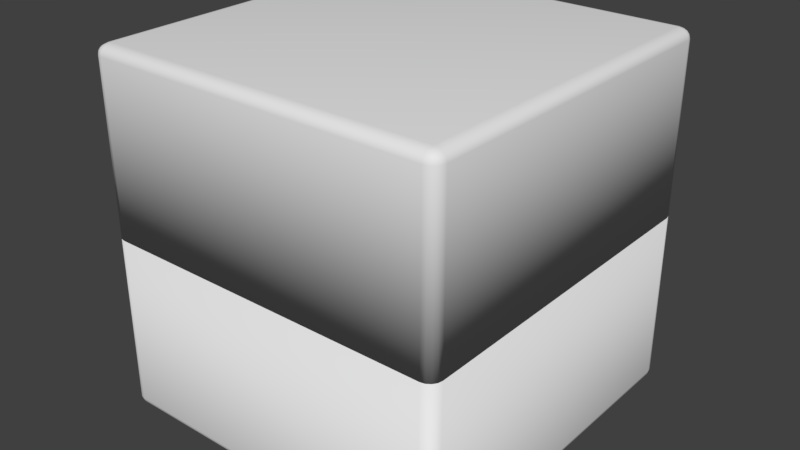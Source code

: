 # Source: stand.blend  (saved by Blender 2.79.0; exported with 4.5.12 LTS)
import bpy
from mathutils import Matrix  # noqa: F401  (used for matrix-valued properties, if any)

bpy.ops.wm.read_factory_settings(use_empty=True)
scene = bpy.context.scene
scene.name = 'Scene'

# ---- collections
col_collection_1 = bpy.data.collections.new('Collection 1'); scene.collection.children.link(col_collection_1)

# ---- world
world_world = bpy.data.worlds.new('World'); scene.world = world_world
world_world.color = (0.05088, 0.05088, 0.05088)
world_world.use_sun_shadow = False
world_world.sun_shadow_jitter_overblur = 0.0
world_world.cycles.sampling_method = 'MANUAL'

# ---- meshes
me_cube_005 = bpy.data.meshes.new('Cube.005')
me_cube_005.from_pydata([(-1.136, -1.2, -3.148e-07), (-1.2, -1.136, -3.148e-07), (-1.161, -1.195, -3.148e-07), (-1.181, -1.181, -3.148e-07), (-1.195, -1.161, -3.148e-07), (-1.136, -1.2, 1.436), (-1.136, -1.136, 1.5), (-1.2, -1.136, 1.436), (-1.136, -1.195, 1.461), (-1.136, -1.181, 1.481), (-1.161, -1.195, 1.436), (-1.161, -1.189, 1.461), (-1.16, -1.178, 1.478), (-1.173, -1.173, 1.473), (-1.161, -1.136, 1.495), (-1.181, -1.136, 1.481), (-1.136, -1.161, 1.495), (-1.161, -1.161, 1.489), (-1.178, -1.16, 1.478), (-1.195, -1.161, 1.436), (-1.181, -1.181, 1.436), (-1.195, -1.136, 1.461), (-1.189, -1.161, 1.461), (-1.178, -1.178, 1.46), (-1.2, 1.136, 8.829e-08), (-1.136, 1.2, 8.829e-08), (-1.195, 1.161, 8.829e-08), (-1.181, 1.181, 8.829e-08), (-1.161, 1.195, 8.829e-08), (-1.136, 1.136, 1.5), (-1.136, 1.2, 1.436), (-1.2, 1.136, 1.436), (-1.136, 1.161, 1.495), (-1.136, 1.181, 1.481), (-1.161, 1.136, 1.495), (-1.161, 1.161, 1.489), (-1.16, 1.178, 1.478), (-1.173, 1.173, 1.473), (-1.161, 1.195, 1.436), (-1.181, 1.181, 1.436), (-1.136, 1.195, 1.461), (-1.161, 1.189, 1.461), (-1.178, 1.178, 1.46), (-1.195, 1.136, 1.461), (-1.181, 1.136, 1.481), (-1.195, 1.161, 1.436), (-1.189, 1.161, 1.461), (-1.178, 1.16, 1.478), (1.2, -1.136, -8.829e-08), (1.136, -1.2, -8.829e-08), (1.195, -1.161, -8.829e-08), (1.181, -1.181, -8.829e-08), (1.161, -1.195, -8.829e-08), (1.136, -1.136, 1.5), (1.136, -1.2, 1.436), (1.2, -1.136, 1.436), (1.136, -1.161, 1.495), (1.136, -1.181, 1.481), (1.161, -1.136, 1.495), (1.161, -1.161, 1.489), (1.16, -1.178, 1.478), (1.173, -1.173, 1.473), (1.161, -1.195, 1.436), (1.181, -1.181, 1.436), (1.136, -1.195, 1.461), (1.161, -1.189, 1.461), (1.178, -1.178, 1.46), (1.195, -1.136, 1.461), (1.181, -1.136, 1.481), (1.195, -1.161, 1.436), (1.189, -1.161, 1.461), (1.178, -1.16, 1.478), (1.136, 1.2, 3.148e-07), (1.2, 1.136, 3.148e-07), (1.161, 1.195, 3.148e-07), (1.181, 1.181, 3.148e-07), (1.195, 1.161, 3.148e-07), (1.136, 1.136, 1.5), (1.2, 1.136, 1.436), (1.136, 1.2, 1.436), (1.161, 1.136, 1.495), (1.181, 1.136, 1.481), (1.136, 1.161, 1.495), (1.161, 1.161, 1.489), (1.178, 1.16, 1.478), (1.173, 1.173, 1.473), (1.195, 1.161, 1.436), (1.181, 1.181, 1.436), (1.195, 1.136, 1.461), (1.189, 1.161, 1.461), (1.178, 1.178, 1.46), (1.136, 1.195, 1.461), (1.136, 1.181, 1.481), (1.161, 1.195, 1.436), (1.161, 1.189, 1.461), (1.16, 1.178, 1.478)], [], [(49, 54, 5, 0), (73, 78, 55, 48), (77, 29, 6, 53), (25, 30, 79, 72), (5, 8, 11, 10), (8, 9, 12, 11), (10, 11, 23, 20), (11, 12, 13, 23), (6, 14, 17, 16), (14, 15, 18, 17), (16, 17, 12, 9), (17, 18, 13, 12), (7, 19, 22, 21), (19, 20, 23, 22), (21, 22, 18, 15), (22, 23, 13, 18), (29, 32, 35, 34), (32, 33, 36, 35), (34, 35, 47, 44), (35, 36, 37, 47), (30, 38, 41, 40), (38, 39, 42, 41), (40, 41, 36, 33), (41, 42, 37, 36), (31, 43, 46, 45), (43, 44, 47, 46), (45, 46, 42, 39), (46, 47, 37, 42), (53, 56, 59, 58), (56, 57, 60, 59), (58, 59, 71, 68), (59, 60, 61, 71), (54, 62, 65, 64), (62, 63, 66, 65), (64, 65, 60, 57), (65, 66, 61, 60), (55, 67, 70, 69), (67, 68, 71, 70), (69, 70, 66, 63), (70, 71, 61, 66), (77, 80, 83, 82), (80, 81, 84, 83), (82, 83, 95, 92), (83, 84, 85, 95), (78, 86, 89, 88), (86, 87, 90, 89), (88, 89, 84, 81), (89, 90, 85, 84), (79, 91, 94, 93), (91, 92, 95, 94), (93, 94, 90, 87), (94, 95, 85, 90), (0, 5, 10, 2), (2, 10, 20, 3), (3, 20, 19, 4), (4, 19, 7, 1), (6, 29, 34, 14), (14, 34, 44, 15), (15, 44, 43, 21), (21, 43, 31, 7), (30, 25, 28, 38), (38, 28, 27, 39), (39, 27, 26, 45), (45, 26, 24, 31), (29, 77, 82, 32), (32, 82, 92, 33), (33, 92, 91, 40), (40, 91, 79, 30), (78, 73, 76, 86), (86, 76, 75, 87), (87, 75, 74, 93), (93, 74, 72, 79), (77, 53, 58, 80), (80, 58, 68, 81), (81, 68, 67, 88), (88, 67, 55, 78), (54, 49, 52, 62), (62, 52, 51, 63), (63, 51, 50, 69), (69, 50, 48, 55), (53, 6, 16, 56), (56, 16, 9, 57), (57, 9, 8, 64), (64, 8, 5, 54), (1, 7, 31, 24)])
me_cube_005.polygons.foreach_set('use_smooth', [True] * 85)
me_cube_005.use_remesh_preserve_volume = False
me_cube_005.use_remesh_preserve_attributes = False
me_cube_005.use_mirror_vertex_groups = False
me_cube_005.update()
me_cube_002 = bpy.data.meshes.new('Cube.002')
me_cube_002.from_pydata([(-1.136, -1.2, 0.0), (-1.2, -1.136, 0.0), (-1.161, -1.195, 0.0), (-1.181, -1.181, 0.0), (-1.195, -1.161, 0.0), (-1.136, -1.2, 1.436), (-1.136, -1.136, 1.5), (-1.2, -1.136, 1.436), (-1.136, -1.195, 1.461), (-1.136, -1.181, 1.481), (-1.161, -1.195, 1.436), (-1.161, -1.189, 1.461), (-1.16, -1.178, 1.478), (-1.173, -1.173, 1.473), (-1.161, -1.136, 1.495), (-1.181, -1.136, 1.481), (-1.136, -1.161, 1.495), (-1.161, -1.161, 1.489), (-1.178, -1.16, 1.478), (-1.195, -1.161, 1.436), (-1.181, -1.181, 1.436), (-1.195, -1.136, 1.461), (-1.189, -1.161, 1.461), (-1.178, -1.178, 1.46), (-1.2, 1.136, 0.0), (-1.136, 1.2, 0.0), (-1.195, 1.161, 0.0), (-1.181, 1.181, 0.0), (-1.161, 1.195, 0.0), (-1.136, 1.136, 1.5), (-1.136, 1.2, 1.436), (-1.2, 1.136, 1.436), (-1.136, 1.161, 1.495), (-1.136, 1.181, 1.481), (-1.161, 1.136, 1.495), (-1.161, 1.161, 1.489), (-1.16, 1.178, 1.478), (-1.173, 1.173, 1.473), (-1.161, 1.195, 1.436), (-1.181, 1.181, 1.436), (-1.136, 1.195, 1.461), (-1.161, 1.189, 1.461), (-1.178, 1.178, 1.46), (-1.195, 1.136, 1.461), (-1.181, 1.136, 1.481), (-1.195, 1.161, 1.436), (-1.189, 1.161, 1.461), (-1.178, 1.16, 1.478), (1.2, -1.136, 0.0), (1.136, -1.2, 0.0), (1.195, -1.161, 0.0), (1.181, -1.181, 0.0), (1.161, -1.195, 0.0), (1.136, -1.136, 1.5), (1.136, -1.2, 1.436), (1.2, -1.136, 1.436), (1.136, -1.161, 1.495), (1.136, -1.181, 1.481), (1.161, -1.136, 1.495), (1.161, -1.161, 1.489), (1.16, -1.178, 1.478), (1.173, -1.173, 1.473), (1.161, -1.195, 1.436), (1.181, -1.181, 1.436), (1.136, -1.195, 1.461), (1.161, -1.189, 1.461), (1.178, -1.178, 1.46), (1.195, -1.136, 1.461), (1.181, -1.136, 1.481), (1.195, -1.161, 1.436), (1.189, -1.161, 1.461), (1.178, -1.16, 1.478), (1.136, 1.2, 0.0), (1.2, 1.136, 0.0), (1.161, 1.195, 0.0), (1.181, 1.181, 0.0), (1.195, 1.161, 0.0), (1.136, 1.136, 1.5), (1.2, 1.136, 1.436), (1.136, 1.2, 1.436), (1.161, 1.136, 1.495), (1.181, 1.136, 1.481), (1.136, 1.161, 1.495), (1.161, 1.161, 1.489), (1.178, 1.16, 1.478), (1.173, 1.173, 1.473), (1.195, 1.161, 1.436), (1.181, 1.181, 1.436), (1.195, 1.136, 1.461), (1.189, 1.161, 1.461), (1.178, 1.178, 1.46), (1.136, 1.195, 1.461), (1.136, 1.181, 1.481), (1.161, 1.195, 1.436), (1.161, 1.189, 1.461), (1.16, 1.178, 1.478)], [], [(49, 54, 5, 0), (73, 78, 55, 48), (77, 29, 6, 53), (25, 30, 79, 72), (5, 8, 11, 10), (8, 9, 12, 11), (10, 11, 23, 20), (11, 12, 13, 23), (6, 14, 17, 16), (14, 15, 18, 17), (16, 17, 12, 9), (17, 18, 13, 12), (7, 19, 22, 21), (19, 20, 23, 22), (21, 22, 18, 15), (22, 23, 13, 18), (29, 32, 35, 34), (32, 33, 36, 35), (34, 35, 47, 44), (35, 36, 37, 47), (30, 38, 41, 40), (38, 39, 42, 41), (40, 41, 36, 33), (41, 42, 37, 36), (31, 43, 46, 45), (43, 44, 47, 46), (45, 46, 42, 39), (46, 47, 37, 42), (53, 56, 59, 58), (56, 57, 60, 59), (58, 59, 71, 68), (59, 60, 61, 71), (54, 62, 65, 64), (62, 63, 66, 65), (64, 65, 60, 57), (65, 66, 61, 60), (55, 67, 70, 69), (67, 68, 71, 70), (69, 70, 66, 63), (70, 71, 61, 66), (77, 80, 83, 82), (80, 81, 84, 83), (82, 83, 95, 92), (83, 84, 85, 95), (78, 86, 89, 88), (86, 87, 90, 89), (88, 89, 84, 81), (89, 90, 85, 84), (79, 91, 94, 93), (91, 92, 95, 94), (93, 94, 90, 87), (94, 95, 85, 90), (0, 5, 10, 2), (2, 10, 20, 3), (3, 20, 19, 4), (4, 19, 7, 1), (6, 29, 34, 14), (14, 34, 44, 15), (15, 44, 43, 21), (21, 43, 31, 7), (30, 25, 28, 38), (38, 28, 27, 39), (39, 27, 26, 45), (45, 26, 24, 31), (29, 77, 82, 32), (32, 82, 92, 33), (33, 92, 91, 40), (40, 91, 79, 30), (78, 73, 76, 86), (86, 76, 75, 87), (87, 75, 74, 93), (93, 74, 72, 79), (77, 53, 58, 80), (80, 58, 68, 81), (81, 68, 67, 88), (88, 67, 55, 78), (54, 49, 52, 62), (62, 52, 51, 63), (63, 51, 50, 69), (69, 50, 48, 55), (53, 6, 16, 56), (56, 16, 9, 57), (57, 9, 8, 64), (64, 8, 5, 54), (1, 7, 31, 24)])
me_cube_002.polygons.foreach_set('use_smooth', [True] * 85)
me_cube_002.use_remesh_preserve_volume = False
me_cube_002.use_remesh_preserve_attributes = False
me_cube_002.use_mirror_vertex_groups = False
me_cube_002.update()

# ---- objects
ob_cube_002 = bpy.data.objects.new('Cube.002', me_cube_005)
ob_cube_001 = bpy.data.objects.new('Cube.001', me_cube_002)

# ---- transforms, parenting, visibility, modifiers, constraints
ob_cube_002.location = (0.0, 0.0, 0.8)
ob_cube_002.rotation_euler = (-2.687e-07, -3.142, 2.029e-14)
ob_cube_002.scale = (0.5, 0.5, 0.4)
ob_cube_002.lineart.crease_threshold = 0.0
_m = ob_cube_002.modifiers.new('Solidify', 'SOLIDIFY')
_m.thickness = 0.02
_m.offset = 1.0
_m.use_even_offset = True
_m.nonmanifold_thickness_mode = 'FIXED'
_m.nonmanifold_merge_threshold = 0.0003
ob_cube_001.location = (0.0, 0.0, 0.8)
ob_cube_001.scale = (0.5, 0.5, 0.4)
ob_cube_001.lineart.crease_threshold = 0.0
_m = ob_cube_001.modifiers.new('Solidify', 'SOLIDIFY')
_m.thickness = 0.02
_m.offset = 1.0
_m.use_even_offset = True
_m.nonmanifold_thickness_mode = 'FIXED'
_m.nonmanifold_merge_threshold = 0.0003

# ---- collection membership
col_collection_1.objects.link(ob_cube_002)
col_collection_1.objects.link(ob_cube_001)

# ---- scene / render settings (as saved in the file)
scene.frame_start = 1; scene.frame_end = 250; scene.frame_set(0)
scene.render.engine = 'BLENDER_EEVEE_NEXT'
scene.render.resolution_percentage = 50
scene.render.dither_intensity = 0.0
scene.cycles.use_denoising = False
scene.cycles.samples = 128
scene.cycles.sampling_pattern = 'TABULATED_SOBOL'
scene.cycles.use_adaptive_sampling = False
scene.cycles.use_light_tree = False
scene.cycles.blur_glossy = 0.0
scene.cycles.sample_clamp_indirect = 0.0
scene.view_settings.view_transform = 'Standard'
bpy.context.view_layer.update()

# ---- added for rendering (the .blend has no active camera and no usable light): camera, sun
cam_auto = bpy.data.cameras.new('AutoCamera')
cam_auto.lens = 50.0
cam_auto.sensor_width = 36.0
cam_auto.clip_end = 1000.0
ob_auto_camera = bpy.data.objects.new('AutoCamera', cam_auto)
scene.collection.objects.link(ob_auto_camera)
ob_auto_camera.location = (1.95296, -2.34355, 2.36237)
ob_auto_camera.rotation_euler = (1.09748, -7.21219e-08, 0.694738)
scene.camera = ob_auto_camera
light_auto_sun = bpy.data.lights.new('AutoSun', 'SUN')
light_auto_sun.energy = 3.0
light_auto_sun.angle = 0.0523599
ob_auto_sun = bpy.data.objects.new('AutoSun', light_auto_sun)
scene.collection.objects.link(ob_auto_sun)
ob_auto_sun.rotation_euler = (0.872665, 0.174533, 0.523599)
bpy.context.view_layer.update()
